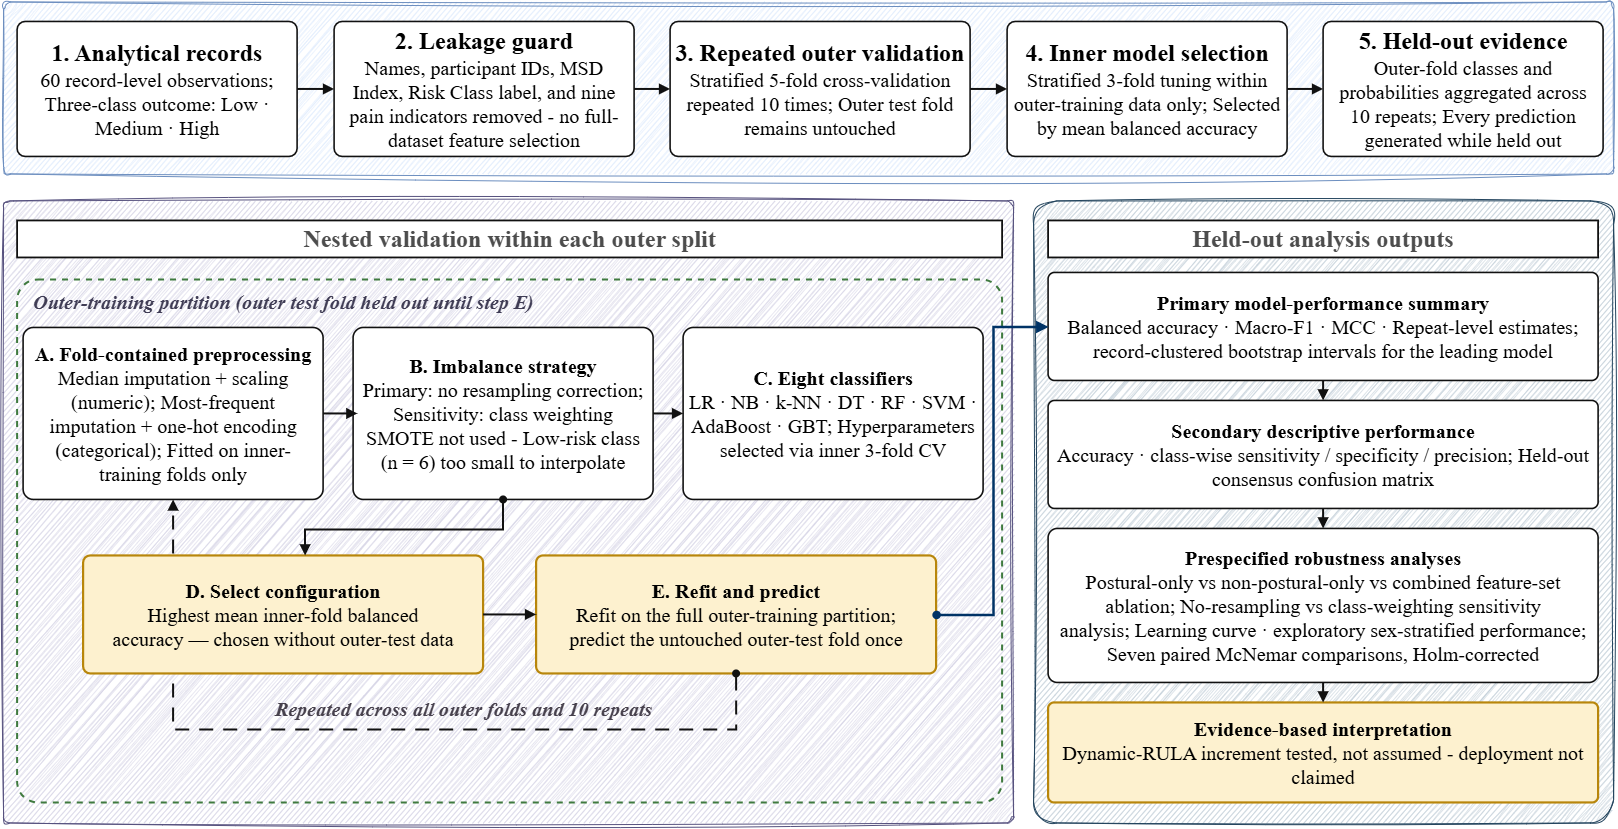

The diagram above was exported from draw.io. Its source (the exported page's mxGraphModel, read from the mxfile embedded in the PNG):
<mxGraphModel dx="1980" dy="1816" grid="1" gridSize="10" guides="1" tooltips="1" connect="1" arrows="1" fold="1" page="1" pageScale="1" pageWidth="2000" pageHeight="1222" math="0" shadow="0">
  <root>
    <mxCell id="0" />
    <mxCell id="1" parent="0" />
    <mxCell id="c12" parent="1" style="rounded=1;arcSize=4;whiteSpace=wrap;html=1;strokeColor=#6c8ebf;strokeWidth=1;verticalAlign=top;fillColor=#dae8fc;fontSize=20;sketch=1;curveFitting=1;jiggle=2;" value="" vertex="1">
      <mxGeometry height="172" width="1610" x="40" y="174" as="geometry" />
    </mxCell>
    <mxCell id="c14" parent="1" style="rounded=1;arcSize=1;whiteSpace=wrap;html=1;strokeColor=#56517e;strokeWidth=1;verticalAlign=top;fillColor=#d0cee2;fontSize=20;sketch=1;curveFitting=1;jiggle=2;" value="" vertex="1">
      <mxGeometry height="622" width="1010" x="40" y="373" as="geometry" />
    </mxCell>
    <mxCell id="c15" parent="1" style="rounded=0;whiteSpace=wrap;html=1;fillColor=#FFFFFF;strokeColor=#111111;strokeWidth=1.8;fontFamily=Times New Roman;fontSize=24;fontStyle=1;align=center;verticalAlign=middle;fontColor=#4D4D4D;labelBackgroundColor=none;" value="Nested validation within each outer split" vertex="1">
      <mxGeometry height="37" width="985" x="54" y="393" as="geometry" />
    </mxCell>
    <mxCell id="c16" parent="1" style="rounded=1;arcSize=4;whiteSpace=wrap;html=1;strokeColor=#23445d;strokeWidth=1;verticalAlign=top;fillColor=#bac8d3;fontSize=20;sketch=1;curveFitting=1;jiggle=2;" value="" vertex="1">
      <mxGeometry height="622" width="580" x="1070" y="373" as="geometry" />
    </mxCell>
    <mxCell id="c17" parent="1" style="rounded=0;whiteSpace=wrap;html=1;fillColor=#FFFFFF;strokeColor=#111111;strokeWidth=1.8;fontFamily=Times New Roman;fontSize=24;fontStyle=1;align=center;verticalAlign=middle;fontColor=#4D4D4D;labelBackgroundColor=none;" value="Held-out analysis outputs" vertex="1">
      <mxGeometry height="37" width="550" x="1085" y="393" as="geometry" />
    </mxCell>
    <mxCell id="c18" parent="1" style="rounded=1;arcSize=4;whiteSpace=wrap;html=1;strokeColor=#3f7a3f;strokeWidth=2;dashed=1;fillColor=none;verticalAlign=top;align=left;spacingLeft=14;spacingTop=4;fontFamily=Times New Roman;fontSize=20;fontStyle=3;fontColor=light-dark(#3F3C54,#6EA16E);glass=1;" value="Outer-training partition (outer test fold held out until step E)" vertex="1">
      <mxGeometry height="523" width="985" x="54" y="452" as="geometry" />
    </mxCell>
    <mxCell id="c19" parent="1" style="rounded=1;arcSize=6;whiteSpace=wrap;html=1;fillColor=#FFFFFF;strokeColor=#111111;strokeWidth=1.6;fontFamily=Times New Roman;fontSize=20;align=center;verticalAlign=middle;spacing=6;" value="&lt;b&gt;&lt;font style=&quot;font-size: 24px;&quot;&gt;1. Analytical records&lt;/font&gt;&lt;/b&gt;&lt;br&gt;60 record-level observations; Three-class outcome: Low · Medium · High" vertex="1">
      <mxGeometry height="135" width="280" x="54" y="194" as="geometry" />
    </mxCell>
    <mxCell id="c20" parent="1" style="rounded=1;arcSize=6;whiteSpace=wrap;html=1;fillColor=#FFFFFF;strokeColor=#111111;strokeWidth=1.6;fontFamily=Times New Roman;fontSize=20;align=center;verticalAlign=middle;spacing=6;" value="&lt;b&gt;&lt;font style=&quot;font-size: 24px;&quot;&gt;2. Leakage guard&lt;/font&gt;&lt;/b&gt;&lt;br&gt;&lt;div&gt;Names, participant IDs, MSD Index, Risk Class label, and nine pain indicators removed - no full-dataset feature selection&lt;/div&gt;" vertex="1">
      <mxGeometry height="135" width="300" x="371" y="194" as="geometry" />
    </mxCell>
    <mxCell id="c21" parent="1" style="rounded=1;arcSize=6;whiteSpace=wrap;html=1;fillColor=#FFFFFF;strokeColor=#111111;strokeWidth=1.6;fontFamily=Times New Roman;fontSize=20;align=center;verticalAlign=middle;spacing=6;" value="&lt;font style=&quot;font-size: 24px;&quot;&gt;&lt;b style=&quot;&quot;&gt;3. Repeated outer validation&lt;/b&gt;&lt;br&gt;&lt;/font&gt;Stratified 5-fold cross-validation repeated 10 times; Outer test fold remains untouched" vertex="1">
      <mxGeometry height="135" width="300" x="707" y="194" as="geometry" />
    </mxCell>
    <mxCell id="c22" parent="1" style="rounded=1;arcSize=6;whiteSpace=wrap;html=1;fillColor=#FFFFFF;strokeColor=#111111;strokeWidth=1.6;fontFamily=Times New Roman;fontSize=20;align=center;verticalAlign=middle;spacing=6;" value="&lt;b&gt;&lt;font style=&quot;font-size: 24px;&quot;&gt;4. Inner model selection&lt;/font&gt;&lt;/b&gt;&lt;br&gt;Stratified 3-fold tuning within outer-training data only; Selected by mean balanced accuracy" vertex="1">
      <mxGeometry height="135" width="280" x="1044" y="194" as="geometry" />
    </mxCell>
    <mxCell id="c23" parent="1" style="rounded=1;arcSize=6;whiteSpace=wrap;html=1;fillColor=#FFFFFF;strokeColor=#111111;strokeWidth=1.6;fontFamily=Times New Roman;fontSize=20;align=center;verticalAlign=middle;spacing=6;" value="&lt;b&gt;&lt;font style=&quot;font-size: 24px;&quot;&gt;5. Held-out evidence&lt;/font&gt;&lt;/b&gt;&lt;br&gt;Outer-fold classes and probabilities aggregated across 10 repeats; Every prediction generated while held out" vertex="1">
      <mxGeometry height="135" width="280" x="1360" y="194" as="geometry" />
    </mxCell>
    <mxCell id="c24" parent="1" style="rounded=1;arcSize=6;whiteSpace=wrap;html=1;fillColor=#ffffff;strokeColor=#111111;strokeWidth=1.6;fontFamily=Times New Roman;fontSize=20;align=center;verticalAlign=middle;spacing=6;" value="&lt;b&gt;A. Fold-contained preprocessing&lt;/b&gt;&lt;br&gt;Median imputation + scaling (numeric); Most-frequent imputation + one-hot encoding (categorical); Fitted on inner-training folds only" vertex="1">
      <mxGeometry height="172" width="300" x="60" y="500" as="geometry" />
    </mxCell>
    <mxCell id="c25" parent="1" style="rounded=1;arcSize=6;whiteSpace=wrap;html=1;fillColor=#ffffff;strokeColor=#111111;strokeWidth=1.6;fontFamily=Times New Roman;fontSize=20;align=center;verticalAlign=middle;spacing=6;" value="&lt;b&gt;B. Imbalance strategy&lt;/b&gt;&lt;br&gt;Primary: no resampling correction; Sensitivity: class weighting SMOTE not used - Low-risk class (n = 6) too small to interpolate" vertex="1">
      <mxGeometry height="172" width="300" x="390" y="500" as="geometry" />
    </mxCell>
    <mxCell id="c26" parent="1" style="rounded=1;arcSize=6;whiteSpace=wrap;html=1;fillColor=#ffffff;strokeColor=#111111;strokeWidth=1.6;fontFamily=Times New Roman;fontSize=20;align=center;verticalAlign=middle;spacing=6;" value="&lt;b&gt;C. Eight classifiers&lt;/b&gt;&lt;br&gt;LR · NB · k-NN · DT · RF · SVM · AdaBoost · GBT; Hyperparameters selected via inner 3-fold CV" vertex="1">
      <mxGeometry height="172" width="300" x="720" y="500" as="geometry" />
    </mxCell>
    <mxCell id="c28" parent="1" style="rounded=1;arcSize=6;whiteSpace=wrap;html=1;fillColor=#fdf1cf;strokeColor=#b8860b;strokeWidth=2.2;fontFamily=Times New Roman;fontSize=20;align=center;verticalAlign=middle;spacing=6;" value="&lt;b&gt;E. Refit and predict&lt;/b&gt;&lt;br&gt;Refit on the full outer-training partition;&lt;br&gt;predict the untouched outer-test fold once" vertex="1">
      <mxGeometry height="118" width="400" x="573" y="728" as="geometry" />
    </mxCell>
    <mxCell id="c41" edge="1" parent="1" source="c28" style="edgeStyle=orthogonalEdgeStyle;rounded=0;html=1;endArrow=block;endFill=1;strokeColor=#111111;strokeWidth=2;dashed=1;dashPattern=7 5;fontSize=20;exitX=0.5;exitY=1;exitDx=0;exitDy=0;entryX=0.5;entryY=1;entryDx=0;entryDy=0;startArrow=oval;startFill=1;" target="c24">
      <mxGeometry relative="1" as="geometry">
        <Array as="points">
          <mxPoint x="773" y="902" />
          <mxPoint x="210" y="902" />
        </Array>
        <mxPoint x="896" y="795" as="sourcePoint" />
        <mxPoint x="249.7" y="651" as="targetPoint" />
      </mxGeometry>
    </mxCell>
    <mxCell id="c27" parent="1" style="rounded=1;arcSize=6;whiteSpace=wrap;html=1;fillColor=#fdf1cf;strokeColor=#b8860b;strokeWidth=2.2;fontFamily=Times New Roman;fontSize=20;align=center;verticalAlign=middle;spacing=6;" value="&lt;b&gt;D. Select configuration&lt;/b&gt;&lt;br&gt;Highest mean inner-fold balanced&lt;br&gt;accuracy — chosen without outer-test data" vertex="1">
      <mxGeometry height="118" width="400" x="120" y="728" as="geometry" />
    </mxCell>
    <mxCell id="c29" parent="1" style="rounded=1;arcSize=6;whiteSpace=wrap;html=1;fillColor=#ffffff;strokeColor=#111111;strokeWidth=1.6;fontFamily=Times New Roman;fontSize=20;align=center;verticalAlign=middle;spacing=6;" value="&lt;b&gt;Primary model-performance summary&lt;/b&gt;&lt;br&gt;Balanced accuracy · Macro-F1 · MCC · Repeat-level estimates; record-clustered bootstrap intervals for the leading model" vertex="1">
      <mxGeometry height="108" width="550" x="1085" y="445" as="geometry" />
    </mxCell>
    <mxCell id="c30" parent="1" style="rounded=1;arcSize=6;whiteSpace=wrap;html=1;fillColor=#ffffff;strokeColor=#111111;strokeWidth=1.6;fontFamily=Times New Roman;fontSize=20;align=center;verticalAlign=middle;spacing=6;" value="&lt;b&gt;Secondary descriptive performance&lt;/b&gt;&lt;br&gt;Accuracy · class-wise sensitivity / specificity / precision; Held-out consensus confusion matrix" vertex="1">
      <mxGeometry height="108" width="550" x="1085" y="573" as="geometry" />
    </mxCell>
    <mxCell id="c31" parent="1" style="rounded=1;arcSize=6;whiteSpace=wrap;html=1;fillColor=#ffffff;strokeColor=#111111;strokeWidth=1.6;fontFamily=Times New Roman;fontSize=20;align=center;verticalAlign=middle;spacing=6;" value="&lt;b&gt;Prespecified robustness analyses&lt;/b&gt;&lt;br&gt;&lt;div&gt;Postural-only vs non-postural-only vs combined feature-set ablation;&amp;nbsp;&lt;span style=&quot;background-color: transparent; color: light-dark(rgb(0, 0, 0), rgb(255, 255, 255));&quot;&gt;No-resampling vs class-weighting sensitivity analysis;&amp;nbsp;&lt;/span&gt;&lt;span style=&quot;background-color: transparent; color: light-dark(rgb(0, 0, 0), rgb(255, 255, 255));&quot;&gt;Learning curve · exploratory sex-stratified performance;&lt;/span&gt;&lt;/div&gt;&lt;div&gt;Seven paired McNemar comparisons, Holm-corrected&lt;/div&gt;" vertex="1">
      <mxGeometry height="154" width="550" x="1085" y="701" as="geometry" />
    </mxCell>
    <mxCell id="c32" parent="1" style="rounded=1;arcSize=6;whiteSpace=wrap;html=1;fillColor=#fdf1cf;strokeColor=#b8860b;strokeWidth=2.2;fontFamily=Times New Roman;fontSize=20;align=center;verticalAlign=middle;spacing=6;" value="&lt;b&gt;Evidence-based interpretation&lt;/b&gt;&lt;br&gt;Dynamic-RULA increment tested, not assumed - deployment not claimed" vertex="1">
      <mxGeometry height="100" width="550" x="1085" y="875" as="geometry" />
    </mxCell>
    <mxCell id="c33" edge="1" parent="1" source="c19" style="edgeStyle=none;rounded=0;html=1;endArrow=block;endFill=1;strokeColor=#111111;strokeWidth=2;fontSize=20;entryX=0;entryY=0.5;entryDx=0;entryDy=0;exitX=1;exitY=0.5;exitDx=0;exitDy=0;" target="c20">
      <mxGeometry relative="1" as="geometry">
        <mxPoint x="413" y="268" as="sourcePoint" />
        <mxPoint x="435" y="268" as="targetPoint" />
      </mxGeometry>
    </mxCell>
    <mxCell id="c34" edge="1" parent="1" source="c20" style="edgeStyle=none;rounded=0;html=1;endArrow=block;endFill=1;strokeColor=#111111;strokeWidth=2;fontSize=20;entryX=0;entryY=0.5;entryDx=0;entryDy=0;exitX=1;exitY=0.5;exitDx=0;exitDy=0;" target="c21">
      <mxGeometry relative="1" as="geometry">
        <mxPoint x="704.6" y="268" as="sourcePoint" />
        <mxPoint x="726.6" y="268" as="targetPoint" />
      </mxGeometry>
    </mxCell>
    <mxCell id="c35" edge="1" parent="1" source="c21" style="edgeStyle=none;rounded=0;html=1;endArrow=block;endFill=1;strokeColor=#111111;strokeWidth=2;fontSize=20;entryX=0;entryY=0.5;entryDx=0;entryDy=0;exitX=1;exitY=0.5;exitDx=0;exitDy=0;" target="c22">
      <mxGeometry relative="1" as="geometry">
        <mxPoint x="1028" y="268" as="sourcePoint" />
        <mxPoint x="1018.8000000000001" y="268" as="targetPoint" />
      </mxGeometry>
    </mxCell>
    <mxCell id="c36" edge="1" parent="1" source="c22" style="edgeStyle=none;rounded=0;html=1;endArrow=block;endFill=1;strokeColor=#111111;strokeWidth=2;fontSize=20;exitX=1;exitY=0.5;exitDx=0;exitDy=0;entryX=0;entryY=0.5;entryDx=0;entryDy=0;" target="c23">
      <mxGeometry relative="1" as="geometry">
        <mxPoint x="1348" y="268" as="sourcePoint" />
        <mxPoint x="1370" y="268" as="targetPoint" />
      </mxGeometry>
    </mxCell>
    <mxCell id="c37" edge="1" parent="1" source="c24" style="edgeStyle=none;rounded=0;html=1;endArrow=block;endFill=1;strokeColor=#111111;strokeWidth=2;fontSize=20;">
      <mxGeometry relative="1" as="geometry">
        <mxPoint x="376.3" y="586" as="sourcePoint" />
        <mxPoint x="394.3" y="586" as="targetPoint" />
      </mxGeometry>
    </mxCell>
    <mxCell id="c38" edge="1" parent="1" source="c25" style="edgeStyle=none;rounded=0;html=1;endArrow=block;endFill=1;strokeColor=#111111;strokeWidth=2;fontSize=20;entryX=0;entryY=0.5;entryDx=0;entryDy=0;" target="c26">
      <mxGeometry relative="1" as="geometry">
        <mxPoint x="695.7" y="586" as="sourcePoint" />
        <mxPoint x="713.7" y="586" as="targetPoint" />
      </mxGeometry>
    </mxCell>
    <mxCell id="c39" edge="1" parent="1" source="c27" style="edgeStyle=none;rounded=0;html=1;endArrow=block;endFill=1;strokeColor=#111111;strokeWidth=2;fontSize=20;entryX=0;entryY=0.5;entryDx=0;entryDy=0;exitX=1;exitY=0.5;exitDx=0;exitDy=0;" target="c28">
      <mxGeometry relative="1" as="geometry">
        <mxPoint x="474" y="787" as="sourcePoint" />
        <mxPoint x="492" y="787" as="targetPoint" />
      </mxGeometry>
    </mxCell>
    <mxCell id="c40" edge="1" parent="1" source="c25" style="edgeStyle=orthogonalEdgeStyle;rounded=0;html=1;endArrow=block;endFill=1;strokeColor=#111111;strokeWidth=2;fontSize=20;exitX=0.5;exitY=1;exitDx=0;exitDy=0;startArrow=oval;startFill=1;" target="c27">
      <mxGeometry relative="1" as="geometry">
        <Array as="points">
          <mxPoint x="540.03" y="702.03" />
          <mxPoint x="342.09" y="702.03" />
        </Array>
        <mxPoint x="619" y="651" as="sourcePoint" />
        <mxPoint x="342" y="677" as="targetPoint" />
      </mxGeometry>
    </mxCell>
    <mxCell id="c42" edge="1" parent="1" source="c29" style="rounded=0;html=1;endArrow=block;endFill=1;strokeColor=#111111;strokeWidth=2;fontSize=20;exitX=0.5;exitY=1;exitDx=0;exitDy=0;entryX=0.5;entryY=0;entryDx=0;entryDy=0;" target="c30">
      <mxGeometry relative="1" as="geometry">
        <mxPoint x="1420" y="553" as="sourcePoint" />
        <mxPoint x="1420" y="573" as="targetPoint" />
      </mxGeometry>
    </mxCell>
    <mxCell id="c43" edge="1" parent="1" source="c30" style="rounded=0;html=1;endArrow=block;endFill=1;strokeColor=#111111;strokeWidth=2;fontSize=20;exitX=0.5;exitY=1;exitDx=0;exitDy=0;entryX=0.5;entryY=0;entryDx=0;entryDy=0;" target="c31">
      <mxGeometry relative="1" as="geometry">
        <mxPoint x="1420" y="681" as="sourcePoint" />
        <mxPoint x="1420" y="701" as="targetPoint" />
      </mxGeometry>
    </mxCell>
    <mxCell id="c44" edge="1" parent="1" source="c31" style="edgeStyle=orthogonalEdgeStyle;rounded=0;html=1;endArrow=block;endFill=1;strokeColor=#111111;strokeWidth=2;fontSize=20;entryX=0.5;entryY=0;entryDx=0;entryDy=0;" target="c32">
      <mxGeometry relative="1" as="geometry">
        <Array as="points">
          <mxPoint x="1380" y="855" />
          <mxPoint x="1380" y="855" />
        </Array>
        <mxPoint x="1420" y="941" as="sourcePoint" />
        <mxPoint x="1420" y="961" as="targetPoint" />
      </mxGeometry>
    </mxCell>
    <mxCell id="c45" edge="1" parent="1" source="c28" style="edgeStyle=orthogonalEdgeStyle;rounded=0;html=1;endArrow=block;endFill=1;strokeColor=#003366;strokeWidth=2.5;fontSize=20;exitX=1;exitY=0.5;exitDx=0;exitDy=0;entryX=0;entryY=0.5;entryDx=0;entryDy=0;startArrow=oval;startFill=1;" target="c29">
      <mxGeometry relative="1" as="geometry">
        <Array as="points">
          <mxPoint x="1030.08" y="787" />
          <mxPoint x="1030.08" y="499" />
        </Array>
        <mxPoint x="860.0000000000002" y="752.9999999999998" as="sourcePoint" />
        <mxPoint x="1242" y="501" as="targetPoint" />
      </mxGeometry>
    </mxCell>
    <mxCell id="c46" parent="1" style="text;html=1;align=center;verticalAlign=middle;fontFamily=Times New Roman;fontSize=20;fontStyle=3;fontColor=light-dark(#47414D,#6EA16E);labelBorderColor=none;" value="Repeated across all outer folds and 10 repeats" vertex="1">
      <mxGeometry height="18" width="440" x="280" y="872" as="geometry" />
    </mxCell>
  </root>
</mxGraphModel>